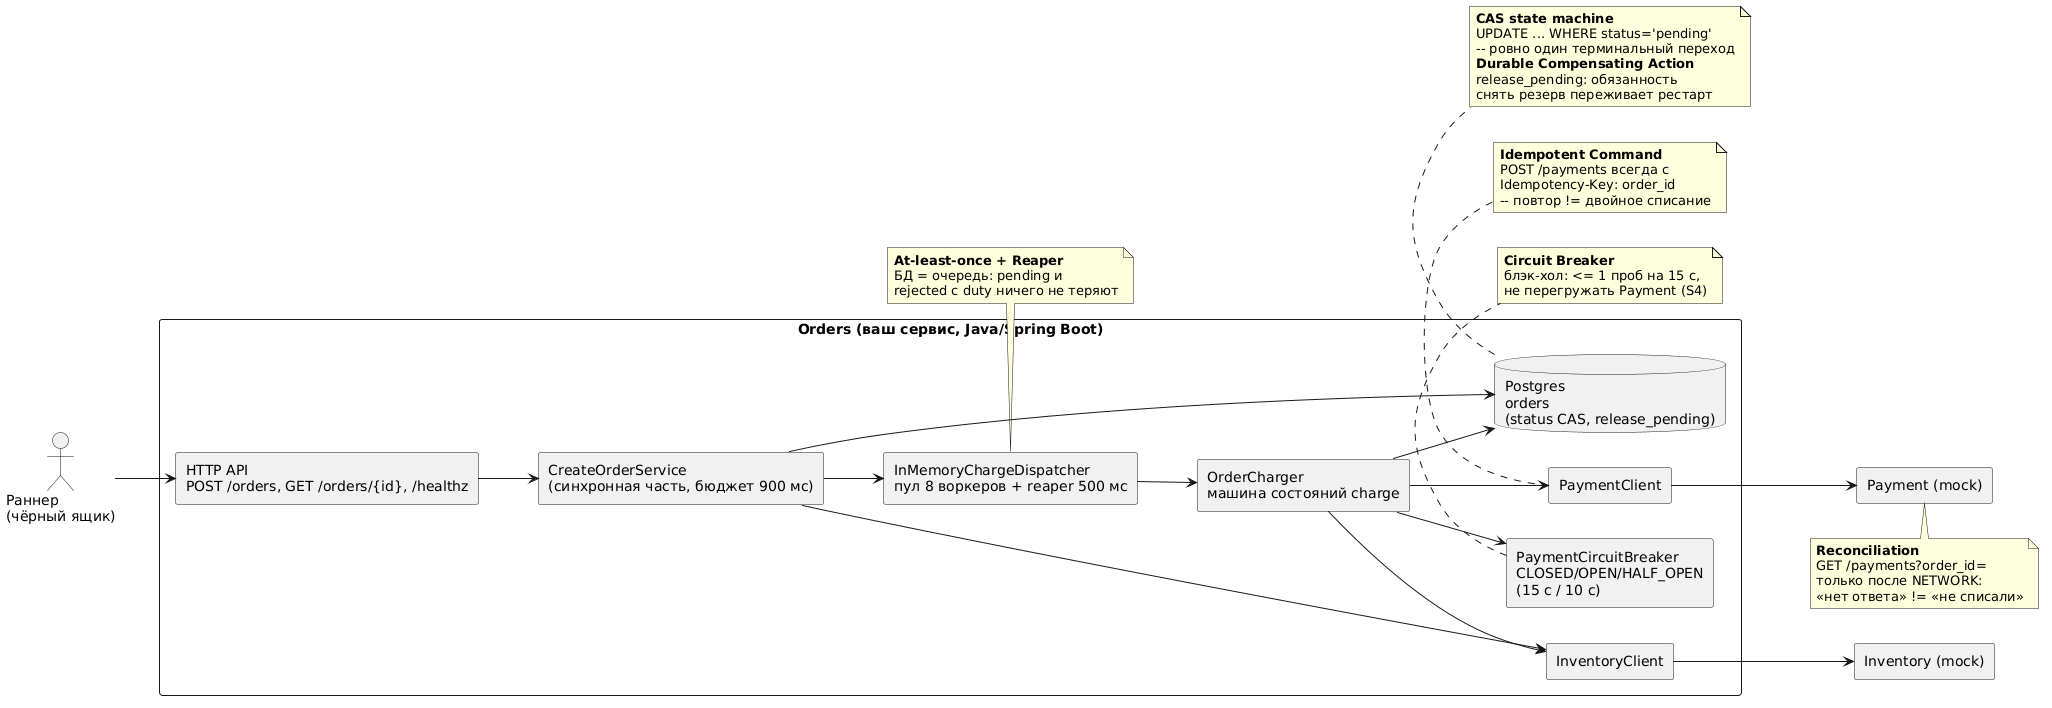

The diagram above was rendered by PlantUML. Its source (embedded in the PNG):
@startuml OrdersComponents
left to right direction
skinparam componentStyle rectangle
skinparam linewidth 1

actor "Раннер\n(чёрный ящик)" as Runner

rectangle "Orders (ваш сервис, Java/Spring Boot)" {
  component "HTTP API\nPOST /orders, GET /orders/{id}, /healthz" as API
  component "CreateOrderService\n(синхронная часть, бюджет 900 мс)" as COS
  component "InMemoryChargeDispatcher\nпул 8 воркеров + reaper 500 мс" as BW
  component "OrderCharger\nмашина состояний charge" as OC
  component "PaymentCircuitBreaker\nCLOSED/OPEN/HALF_OPEN\n(15 с / 10 с)" as CB
  component "PaymentClient" as PC
  component "InventoryClient" as IC
  database "Postgres\norders\n(status CAS, release_pending)" as DB
}

component "Payment (mock)" as PAY
component "Inventory (mock)" as INV

Runner --> API
API --> COS
COS --> DB
COS --> IC
COS --> BW
BW --> OC
OC --> CB
OC --> PC
OC --> IC
OC --> DB
PC --> PAY
IC --> INV

note bottom of PC
  <b>Idempotent Command</b>
  POST /payments всегда с
  Idempotency-Key: order_id
  -- повтор != двойное списание
end note

note bottom of PAY
  <b>Reconciliation</b>
  GET /payments?order_id=
  только после NETWORK:
  «нет ответа» != «не списали»
end note

note bottom of CB
  <b>Circuit Breaker</b>
  блэк-хол: <= 1 проб на 15 с,
  не перегружать Payment (S4)
end note

note bottom of DB
  <b>CAS state machine</b>
  UPDATE ... WHERE status='pending'
  -- ровно один терминальный переход
  <b>Durable Compensating Action</b>
  release_pending: обязанность
  снять резерв переживает рестарт
end note

note bottom of BW
  <b>At-least-once + Reaper</b>
  БД = очередь: pending и
  rejected с duty ничего не теряют
end note
@enduml